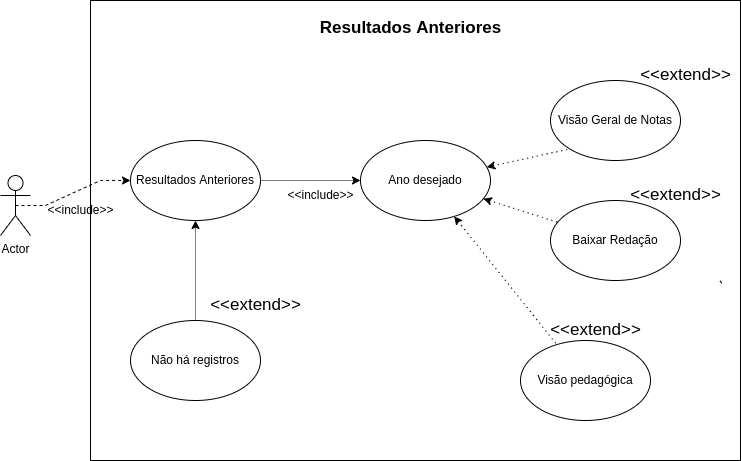

The diagram above was exported from draw.io. Its source (the exported page's mxGraphModel, read from the mxfile embedded in the PNG):
<mxGraphModel dx="751" dy="643" grid="1" gridSize="10" guides="1" tooltips="1" connect="1" arrows="1" fold="1" page="1" pageScale="1" pageWidth="827" pageHeight="1169" math="0" shadow="0">
  <root>
    <mxCell id="0" />
    <mxCell id="1" parent="0" />
    <mxCell id="m5NE4saSxD4ORX2MUQnP-1" value="" style="rounded=0;whiteSpace=wrap;html=1;" vertex="1" parent="1">
      <mxGeometry x="120" width="650" height="460" as="geometry" />
    </mxCell>
    <mxCell id="m5NE4saSxD4ORX2MUQnP-2" value="&lt;meta charset=&quot;utf-8&quot;&gt;&lt;span&gt;&lt;/span&gt;" style="text;whiteSpace=wrap;html=1;" vertex="1" parent="1">
      <mxGeometry x="280" y="210" width="10" height="30" as="geometry" />
    </mxCell>
    <mxCell id="m5NE4saSxD4ORX2MUQnP-3" style="edgeStyle=entityRelationEdgeStyle;rounded=0;orthogonalLoop=1;jettySize=auto;html=1;exitX=0.5;exitY=0.5;exitDx=0;exitDy=0;exitPerimeter=0;dashed=1;" edge="1" parent="1" source="m5NE4saSxD4ORX2MUQnP-4">
      <mxGeometry relative="1" as="geometry">
        <mxPoint x="160" y="180.0000000000001" as="targetPoint" />
      </mxGeometry>
    </mxCell>
    <mxCell id="m5NE4saSxD4ORX2MUQnP-4" value="Actor" style="shape=umlActor;verticalLabelPosition=bottom;verticalAlign=top;html=1;outlineConnect=0;" vertex="1" parent="1">
      <mxGeometry x="30" y="175" width="30" height="60" as="geometry" />
    </mxCell>
    <mxCell id="m5NE4saSxD4ORX2MUQnP-10" value="&amp;lt;&amp;lt;include&amp;gt;&amp;gt;" style="text;html=1;resizable=0;autosize=1;align=center;verticalAlign=middle;points=[];fillColor=none;strokeColor=none;rounded=0;" vertex="1" parent="1">
      <mxGeometry x="70" y="200" width="80" height="20" as="geometry" />
    </mxCell>
    <mxCell id="m5NE4saSxD4ORX2MUQnP-48" style="edgeStyle=orthogonalEdgeStyle;rounded=0;orthogonalLoop=1;jettySize=auto;html=1;entryX=0;entryY=0.5;entryDx=0;entryDy=0;fontSize=17;dashed=1;dashPattern=1 1;" edge="1" parent="1" source="m5NE4saSxD4ORX2MUQnP-23" target="m5NE4saSxD4ORX2MUQnP-47">
      <mxGeometry relative="1" as="geometry" />
    </mxCell>
    <mxCell id="m5NE4saSxD4ORX2MUQnP-23" value="Resultados Anteriores" style="ellipse;whiteSpace=wrap;html=1;" vertex="1" parent="1">
      <mxGeometry x="160" y="140" width="130" height="80" as="geometry" />
    </mxCell>
    <mxCell id="m5NE4saSxD4ORX2MUQnP-38" value="" style="edgeStyle=none;rounded=0;orthogonalLoop=1;jettySize=auto;html=1;entryX=0.792;entryY=0.95;entryDx=0;entryDy=0;entryPerimeter=0;dashed=1;endArrow=none;endFill=1;" edge="1" parent="1">
      <mxGeometry relative="1" as="geometry">
        <mxPoint x="751.2980846158728" y="282.7541329678004" as="sourcePoint" />
        <mxPoint x="748.3599999999999" y="279.0000000000002" as="targetPoint" />
      </mxGeometry>
    </mxCell>
    <mxCell id="m5NE4saSxD4ORX2MUQnP-44" value="&lt;span style=&quot;font-size: 17px&quot;&gt;Resultados Anteriores&lt;/span&gt;" style="text;html=1;resizable=0;autosize=1;align=center;verticalAlign=middle;points=[];fillColor=none;strokeColor=none;rounded=0;fontStyle=1;fontSize=21;" vertex="1" parent="1">
      <mxGeometry x="340" y="10" width="200" height="30" as="geometry" />
    </mxCell>
    <mxCell id="m5NE4saSxD4ORX2MUQnP-56" style="rounded=0;orthogonalLoop=1;jettySize=auto;html=1;entryX=0;entryY=1;entryDx=0;entryDy=0;dashed=1;dashPattern=1 4;fontSize=17;endArrow=none;endFill=0;startArrow=classic;startFill=1;" edge="1" parent="1" source="m5NE4saSxD4ORX2MUQnP-47" target="m5NE4saSxD4ORX2MUQnP-53">
      <mxGeometry relative="1" as="geometry" />
    </mxCell>
    <mxCell id="m5NE4saSxD4ORX2MUQnP-57" style="edgeStyle=none;rounded=0;orthogonalLoop=1;jettySize=auto;html=1;dashed=1;dashPattern=1 4;fontSize=17;endArrow=none;endFill=0;startArrow=classic;startFill=1;" edge="1" parent="1" source="m5NE4saSxD4ORX2MUQnP-47" target="m5NE4saSxD4ORX2MUQnP-54">
      <mxGeometry relative="1" as="geometry" />
    </mxCell>
    <mxCell id="m5NE4saSxD4ORX2MUQnP-58" style="edgeStyle=none;rounded=0;orthogonalLoop=1;jettySize=auto;html=1;dashed=1;dashPattern=1 4;fontSize=17;startArrow=classic;startFill=1;endArrow=none;endFill=0;" edge="1" parent="1" source="m5NE4saSxD4ORX2MUQnP-47" target="m5NE4saSxD4ORX2MUQnP-55">
      <mxGeometry relative="1" as="geometry" />
    </mxCell>
    <mxCell id="m5NE4saSxD4ORX2MUQnP-47" value="Ano desejado" style="ellipse;whiteSpace=wrap;html=1;" vertex="1" parent="1">
      <mxGeometry x="390" y="140" width="130" height="80" as="geometry" />
    </mxCell>
    <mxCell id="m5NE4saSxD4ORX2MUQnP-51" style="edgeStyle=orthogonalEdgeStyle;rounded=0;orthogonalLoop=1;jettySize=auto;html=1;entryX=0.5;entryY=1;entryDx=0;entryDy=0;dashed=1;dashPattern=1 1;fontSize=17;" edge="1" parent="1" source="m5NE4saSxD4ORX2MUQnP-49" target="m5NE4saSxD4ORX2MUQnP-23">
      <mxGeometry relative="1" as="geometry" />
    </mxCell>
    <mxCell id="m5NE4saSxD4ORX2MUQnP-49" value="Não há registros" style="ellipse;whiteSpace=wrap;html=1;" vertex="1" parent="1">
      <mxGeometry x="160" y="320" width="130" height="80" as="geometry" />
    </mxCell>
    <mxCell id="m5NE4saSxD4ORX2MUQnP-52" value="&amp;lt;&amp;lt;extend&amp;gt;&amp;gt;" style="text;html=1;resizable=0;autosize=1;align=center;verticalAlign=middle;points=[];fillColor=none;strokeColor=none;rounded=0;fontSize=17;" vertex="1" parent="1">
      <mxGeometry x="230" y="290" width="110" height="30" as="geometry" />
    </mxCell>
    <mxCell id="m5NE4saSxD4ORX2MUQnP-53" value="Visão Geral de Notas" style="ellipse;whiteSpace=wrap;html=1;" vertex="1" parent="1">
      <mxGeometry x="580" y="80" width="130" height="80" as="geometry" />
    </mxCell>
    <mxCell id="m5NE4saSxD4ORX2MUQnP-54" value="Baixar Redação" style="ellipse;whiteSpace=wrap;html=1;" vertex="1" parent="1">
      <mxGeometry x="580" y="200" width="130" height="80" as="geometry" />
    </mxCell>
    <mxCell id="m5NE4saSxD4ORX2MUQnP-55" value="Visão pedagógica" style="ellipse;whiteSpace=wrap;html=1;" vertex="1" parent="1">
      <mxGeometry x="550" y="340" width="130" height="80" as="geometry" />
    </mxCell>
    <mxCell id="m5NE4saSxD4ORX2MUQnP-59" value="&amp;lt;&amp;lt;extend&amp;gt;&amp;gt;" style="text;html=1;resizable=0;autosize=1;align=center;verticalAlign=middle;points=[];fillColor=none;strokeColor=none;rounded=0;fontSize=17;" vertex="1" parent="1">
      <mxGeometry x="570" y="315" width="110" height="30" as="geometry" />
    </mxCell>
    <mxCell id="m5NE4saSxD4ORX2MUQnP-60" value="&amp;lt;&amp;lt;extend&amp;gt;&amp;gt;" style="text;html=1;resizable=0;autosize=1;align=center;verticalAlign=middle;points=[];fillColor=none;strokeColor=none;rounded=0;fontSize=17;" vertex="1" parent="1">
      <mxGeometry x="650" y="180" width="110" height="30" as="geometry" />
    </mxCell>
    <mxCell id="m5NE4saSxD4ORX2MUQnP-61" value="&amp;lt;&amp;lt;extend&amp;gt;&amp;gt;" style="text;html=1;resizable=0;autosize=1;align=center;verticalAlign=middle;points=[];fillColor=none;strokeColor=none;rounded=0;fontSize=17;" vertex="1" parent="1">
      <mxGeometry x="660" y="60" width="110" height="30" as="geometry" />
    </mxCell>
    <mxCell id="m5NE4saSxD4ORX2MUQnP-62" value="&amp;lt;&amp;lt;include&amp;gt;&amp;gt;" style="text;html=1;resizable=0;autosize=1;align=center;verticalAlign=middle;points=[];fillColor=none;strokeColor=none;rounded=0;" vertex="1" parent="1">
      <mxGeometry x="310" y="185" width="80" height="20" as="geometry" />
    </mxCell>
  </root>
</mxGraphModel>